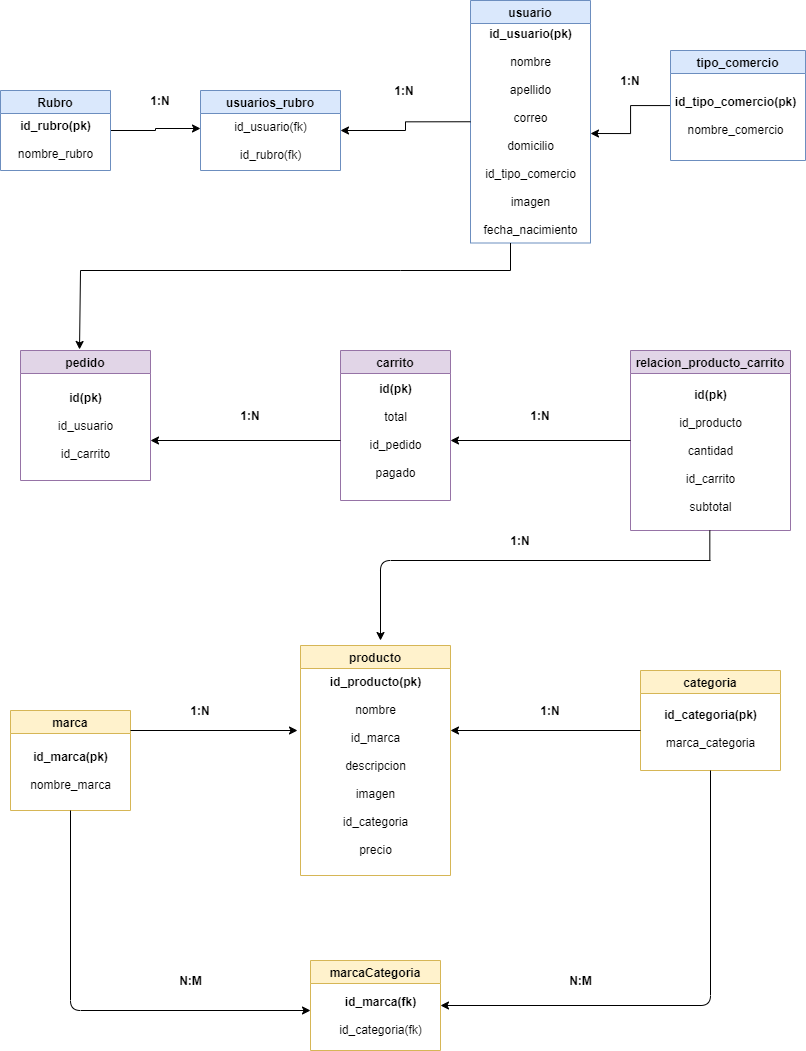

The diagram above was exported from draw.io. Its source (the exported page's mxGraphModel, read from the mxfile embedded in the PNG):
<mxGraphModel dx="1157" dy="600" grid="1" gridSize="10" guides="1" tooltips="1" connect="1" arrows="1" fold="1" page="1" pageScale="1" pageWidth="827" pageHeight="1169" math="0" shadow="0">
  <root>
    <mxCell id="0" />
    <mxCell id="1" parent="0" />
    <mxCell id="-1M9QSK-NKEfcf87JzeB-3" style="edgeStyle=orthogonalEdgeStyle;rounded=0;orthogonalLoop=1;jettySize=auto;html=1;exitX=1;exitY=0.5;exitDx=0;exitDy=0;" edge="1" parent="1" source="-1M9QSK-NKEfcf87JzeB-2">
      <mxGeometry relative="1" as="geometry">
        <mxPoint x="210" y="138" as="targetPoint" />
      </mxGeometry>
    </mxCell>
    <mxCell id="-1M9QSK-NKEfcf87JzeB-2" value="Rubro" style="swimlane;fillColor=#dae8fc;strokeColor=#6c8ebf;" vertex="1" parent="1">
      <mxGeometry x="10" y="100" width="110" height="80" as="geometry" />
    </mxCell>
    <mxCell id="-1M9QSK-NKEfcf87JzeB-4" value="&lt;b&gt;id_rubro(pk)&lt;br&gt;&lt;/b&gt;&lt;br&gt;nombre_rubro" style="text;html=1;align=center;verticalAlign=middle;resizable=0;points=[];autosize=1;strokeColor=none;" vertex="1" parent="-1M9QSK-NKEfcf87JzeB-2">
      <mxGeometry x="10" y="24" width="90" height="50" as="geometry" />
    </mxCell>
    <mxCell id="-1M9QSK-NKEfcf87JzeB-5" value="usuarios_rubro" style="swimlane;fillColor=#dae8fc;strokeColor=#6c8ebf;" vertex="1" parent="1">
      <mxGeometry x="210" y="100" width="140" height="80" as="geometry" />
    </mxCell>
    <mxCell id="-1M9QSK-NKEfcf87JzeB-6" value="id_usuario(fk)&lt;br&gt;&lt;br&gt;id_rubro(fk)" style="text;html=1;align=center;verticalAlign=middle;resizable=0;points=[];autosize=1;strokeColor=none;" vertex="1" parent="-1M9QSK-NKEfcf87JzeB-5">
      <mxGeometry x="25" y="25" width="90" height="50" as="geometry" />
    </mxCell>
    <mxCell id="-1M9QSK-NKEfcf87JzeB-8" value="usuario" style="swimlane;fillColor=#dae8fc;strokeColor=#6c8ebf;" vertex="1" parent="1">
      <mxGeometry x="480" y="10" width="120" height="242.5" as="geometry" />
    </mxCell>
    <mxCell id="-1M9QSK-NKEfcf87JzeB-9" value="&lt;b&gt;id_usuario(pk)&lt;br&gt;&lt;/b&gt;&lt;br&gt;nombre&lt;br&gt;&lt;br&gt;apellido&lt;br&gt;&lt;br&gt;correo&lt;br&gt;&lt;br&gt;domicilio&lt;br&gt;&lt;br&gt;id_tipo_comercio&lt;br&gt;&lt;br&gt;imagen&lt;br&gt;&lt;br&gt;fecha_nacimiento" style="text;html=1;align=center;verticalAlign=middle;resizable=0;points=[];autosize=1;strokeColor=none;" vertex="1" parent="-1M9QSK-NKEfcf87JzeB-8">
      <mxGeometry x="5" y="21" width="110" height="220" as="geometry" />
    </mxCell>
    <mxCell id="-1M9QSK-NKEfcf87JzeB-11" value="" style="edgeStyle=orthogonalEdgeStyle;rounded=0;orthogonalLoop=1;jettySize=auto;html=1;entryX=1;entryY=0.5;entryDx=0;entryDy=0;exitX=0;exitY=0.5;exitDx=0;exitDy=0;" edge="1" parent="1" source="-1M9QSK-NKEfcf87JzeB-8" target="-1M9QSK-NKEfcf87JzeB-5">
      <mxGeometry relative="1" as="geometry">
        <mxPoint x="510" y="145" as="sourcePoint" />
        <mxPoint x="340" y="280" as="targetPoint" />
      </mxGeometry>
    </mxCell>
    <mxCell id="-1M9QSK-NKEfcf87JzeB-15" value="" style="edgeStyle=orthogonalEdgeStyle;rounded=0;orthogonalLoop=1;jettySize=auto;html=1;" edge="1" parent="1" source="-1M9QSK-NKEfcf87JzeB-12">
      <mxGeometry relative="1" as="geometry">
        <mxPoint x="600" y="143" as="targetPoint" />
      </mxGeometry>
    </mxCell>
    <mxCell id="-1M9QSK-NKEfcf87JzeB-12" value="tipo_comercio" style="swimlane;fillColor=#dae8fc;strokeColor=#6c8ebf;" vertex="1" parent="1">
      <mxGeometry x="680" y="60" width="135" height="110" as="geometry" />
    </mxCell>
    <mxCell id="-1M9QSK-NKEfcf87JzeB-13" value="&lt;b&gt;id_tipo_comercio(pk)&lt;br&gt;&lt;/b&gt;&lt;br&gt;nombre_comercio" style="text;html=1;align=center;verticalAlign=middle;resizable=0;points=[];autosize=1;strokeColor=none;" vertex="1" parent="-1M9QSK-NKEfcf87JzeB-12">
      <mxGeometry x="-5" y="40" width="140" height="50" as="geometry" />
    </mxCell>
    <mxCell id="-1M9QSK-NKEfcf87JzeB-17" value="pedido" style="swimlane;fillColor=#e1d5e7;strokeColor=#9673a6;" vertex="1" parent="1">
      <mxGeometry x="30" y="360" width="130" height="130" as="geometry" />
    </mxCell>
    <mxCell id="-1M9QSK-NKEfcf87JzeB-28" value="&lt;b&gt;id(pk)&lt;br&gt;&lt;/b&gt;&lt;br&gt;id_usuario&lt;br&gt;&lt;br&gt;id_carrito" style="text;html=1;align=center;verticalAlign=middle;resizable=0;points=[];autosize=1;strokeColor=none;" vertex="1" parent="-1M9QSK-NKEfcf87JzeB-17">
      <mxGeometry x="30" y="35" width="70" height="80" as="geometry" />
    </mxCell>
    <mxCell id="-1M9QSK-NKEfcf87JzeB-18" value="carrito" style="swimlane;fillColor=#e1d5e7;strokeColor=#9673a6;" vertex="1" parent="1">
      <mxGeometry x="350" y="360" width="110" height="150" as="geometry" />
    </mxCell>
    <mxCell id="-1M9QSK-NKEfcf87JzeB-27" value="&lt;b&gt;id(pk)&lt;br&gt;&lt;/b&gt;&lt;br&gt;total&lt;br&gt;&lt;br&gt;id_pedido&lt;br&gt;&lt;br&gt;pagado" style="text;html=1;align=center;verticalAlign=middle;resizable=0;points=[];autosize=1;strokeColor=none;" vertex="1" parent="-1M9QSK-NKEfcf87JzeB-18">
      <mxGeometry x="20" y="30" width="70" height="100" as="geometry" />
    </mxCell>
    <mxCell id="-1M9QSK-NKEfcf87JzeB-19" value="relacion_producto_carrito" style="swimlane;startSize=23;fillColor=#e1d5e7;strokeColor=#9673a6;" vertex="1" parent="1">
      <mxGeometry x="640" y="360" width="160" height="180" as="geometry" />
    </mxCell>
    <mxCell id="-1M9QSK-NKEfcf87JzeB-20" value="&lt;b&gt;id(pk)&lt;br&gt;&lt;/b&gt;&lt;br&gt;id_producto&lt;br&gt;&lt;br&gt;cantidad&lt;br&gt;&lt;br&gt;id_carrito&lt;br&gt;&lt;br&gt;subtotal" style="text;html=1;align=center;verticalAlign=middle;resizable=0;points=[];autosize=1;strokeColor=none;" vertex="1" parent="-1M9QSK-NKEfcf87JzeB-19">
      <mxGeometry x="40" y="35" width="80" height="130" as="geometry" />
    </mxCell>
    <mxCell id="-1M9QSK-NKEfcf87JzeB-21" value="" style="endArrow=none;html=1;" edge="1" parent="1">
      <mxGeometry width="50" height="50" relative="1" as="geometry">
        <mxPoint x="410" y="280" as="sourcePoint" />
        <mxPoint x="520" y="280" as="targetPoint" />
      </mxGeometry>
    </mxCell>
    <mxCell id="-1M9QSK-NKEfcf87JzeB-22" value="" style="endArrow=none;html=1;" edge="1" parent="1">
      <mxGeometry width="50" height="50" relative="1" as="geometry">
        <mxPoint x="90" y="280" as="sourcePoint" />
        <mxPoint x="410" y="280" as="targetPoint" />
      </mxGeometry>
    </mxCell>
    <mxCell id="-1M9QSK-NKEfcf87JzeB-25" value="" style="endArrow=classic;html=1;entryX=0.454;entryY=-0.008;entryDx=0;entryDy=0;entryPerimeter=0;" edge="1" parent="1" target="-1M9QSK-NKEfcf87JzeB-17">
      <mxGeometry width="50" height="50" relative="1" as="geometry">
        <mxPoint x="90" y="280" as="sourcePoint" />
        <mxPoint x="150" y="320" as="targetPoint" />
      </mxGeometry>
    </mxCell>
    <mxCell id="-1M9QSK-NKEfcf87JzeB-26" value="" style="endArrow=classic;html=1;" edge="1" parent="1">
      <mxGeometry width="50" height="50" relative="1" as="geometry">
        <mxPoint x="640" y="450" as="sourcePoint" />
        <mxPoint x="460" y="450" as="targetPoint" />
      </mxGeometry>
    </mxCell>
    <mxCell id="-1M9QSK-NKEfcf87JzeB-29" value="marca" style="swimlane;fillColor=#fff2cc;strokeColor=#d6b656;" vertex="1" parent="1">
      <mxGeometry x="20" y="720" width="120" height="100" as="geometry" />
    </mxCell>
    <mxCell id="-1M9QSK-NKEfcf87JzeB-30" value="&lt;b&gt;id_marca(pk)&lt;br&gt;&lt;/b&gt;&lt;br&gt;nombre_marca" style="text;html=1;align=center;verticalAlign=middle;resizable=0;points=[];autosize=1;strokeColor=none;" vertex="1" parent="-1M9QSK-NKEfcf87JzeB-29">
      <mxGeometry x="10" y="35" width="100" height="50" as="geometry" />
    </mxCell>
    <mxCell id="-1M9QSK-NKEfcf87JzeB-31" value="producto" style="swimlane;fillColor=#fff2cc;strokeColor=#d6b656;" vertex="1" parent="1">
      <mxGeometry x="310" y="655" width="150" height="230" as="geometry" />
    </mxCell>
    <mxCell id="-1M9QSK-NKEfcf87JzeB-32" value="&lt;b&gt;id_producto(pk)&lt;br&gt;&lt;/b&gt;&lt;br&gt;nombre&lt;br&gt;&lt;br&gt;id_marca&lt;br&gt;&lt;br&gt;descripcion&lt;br&gt;&lt;br&gt;imagen&lt;br&gt;&lt;br&gt;id_categoria&lt;br&gt;&lt;br&gt;precio" style="text;html=1;align=center;verticalAlign=middle;resizable=0;points=[];autosize=1;strokeColor=none;" vertex="1" parent="-1M9QSK-NKEfcf87JzeB-31">
      <mxGeometry x="20" y="25" width="110" height="190" as="geometry" />
    </mxCell>
    <mxCell id="-1M9QSK-NKEfcf87JzeB-33" value="categoria" style="swimlane;fillColor=#fff2cc;strokeColor=#d6b656;" vertex="1" parent="1">
      <mxGeometry x="650" y="680" width="140" height="100" as="geometry" />
    </mxCell>
    <mxCell id="-1M9QSK-NKEfcf87JzeB-34" value="&lt;b&gt;id_categoria(pk)&lt;br&gt;&lt;/b&gt;&lt;br&gt;marca_categoria" style="text;html=1;align=center;verticalAlign=middle;resizable=0;points=[];autosize=1;strokeColor=none;" vertex="1" parent="-1M9QSK-NKEfcf87JzeB-33">
      <mxGeometry x="15" y="33" width="110" height="50" as="geometry" />
    </mxCell>
    <mxCell id="-1M9QSK-NKEfcf87JzeB-35" value="marcaCategoria" style="swimlane;fillColor=#fff2cc;strokeColor=#d6b656;" vertex="1" parent="1">
      <mxGeometry x="320" y="970" width="130" height="90" as="geometry" />
    </mxCell>
    <mxCell id="-1M9QSK-NKEfcf87JzeB-36" value="&lt;b&gt;id_marca(fk)&lt;br&gt;&lt;/b&gt;&lt;br&gt;id_categoria(fk)" style="text;html=1;align=center;verticalAlign=middle;resizable=0;points=[];autosize=1;strokeColor=none;" vertex="1" parent="-1M9QSK-NKEfcf87JzeB-35">
      <mxGeometry x="20" y="30" width="100" height="50" as="geometry" />
    </mxCell>
    <mxCell id="-1M9QSK-NKEfcf87JzeB-37" value="" style="endArrow=classic;html=1;" edge="1" parent="1">
      <mxGeometry width="50" height="50" relative="1" as="geometry">
        <mxPoint x="720" y="570" as="sourcePoint" />
        <mxPoint x="390" y="650" as="targetPoint" />
        <Array as="points">
          <mxPoint x="390" y="570" />
        </Array>
      </mxGeometry>
    </mxCell>
    <mxCell id="-1M9QSK-NKEfcf87JzeB-38" value="" style="endArrow=none;html=1;" edge="1" parent="1">
      <mxGeometry width="50" height="50" relative="1" as="geometry">
        <mxPoint x="719.33" y="540" as="sourcePoint" />
        <mxPoint x="719.33" y="570" as="targetPoint" />
      </mxGeometry>
    </mxCell>
    <mxCell id="-1M9QSK-NKEfcf87JzeB-39" value="" style="endArrow=classic;html=1;" edge="1" parent="1">
      <mxGeometry width="50" height="50" relative="1" as="geometry">
        <mxPoint x="350" y="450" as="sourcePoint" />
        <mxPoint x="160" y="450" as="targetPoint" />
      </mxGeometry>
    </mxCell>
    <mxCell id="-1M9QSK-NKEfcf87JzeB-40" value="" style="endArrow=classic;html=1;exitX=0.5;exitY=1;exitDx=0;exitDy=0;entryX=1;entryY=0.5;entryDx=0;entryDy=0;" edge="1" parent="1" source="-1M9QSK-NKEfcf87JzeB-33" target="-1M9QSK-NKEfcf87JzeB-35">
      <mxGeometry width="50" height="50" relative="1" as="geometry">
        <mxPoint x="790" y="880" as="sourcePoint" />
        <mxPoint x="630" y="1040" as="targetPoint" />
        <Array as="points">
          <mxPoint x="720" y="1015" />
        </Array>
      </mxGeometry>
    </mxCell>
    <mxCell id="-1M9QSK-NKEfcf87JzeB-41" value="" style="endArrow=classic;html=1;exitX=0.5;exitY=1;exitDx=0;exitDy=0;" edge="1" parent="1" source="-1M9QSK-NKEfcf87JzeB-29">
      <mxGeometry width="50" height="50" relative="1" as="geometry">
        <mxPoint x="380" y="920" as="sourcePoint" />
        <mxPoint x="320" y="1020" as="targetPoint" />
        <Array as="points">
          <mxPoint x="80" y="1020" />
        </Array>
      </mxGeometry>
    </mxCell>
    <mxCell id="-1M9QSK-NKEfcf87JzeB-42" value="" style="endArrow=classic;html=1;" edge="1" parent="1">
      <mxGeometry width="50" height="50" relative="1" as="geometry">
        <mxPoint x="650" y="740" as="sourcePoint" />
        <mxPoint x="460" y="740" as="targetPoint" />
      </mxGeometry>
    </mxCell>
    <mxCell id="-1M9QSK-NKEfcf87JzeB-43" value="" style="endArrow=classic;html=1;" edge="1" parent="1">
      <mxGeometry width="50" height="50" relative="1" as="geometry">
        <mxPoint x="140" y="740" as="sourcePoint" />
        <mxPoint x="307" y="740" as="targetPoint" />
      </mxGeometry>
    </mxCell>
    <mxCell id="-1M9QSK-NKEfcf87JzeB-44" value="1:N" style="text;html=1;strokeColor=none;fillColor=none;align=center;verticalAlign=middle;whiteSpace=wrap;rounded=0;fontStyle=1" vertex="1" parent="1">
      <mxGeometry x="620" y="80" width="40" height="20" as="geometry" />
    </mxCell>
    <mxCell id="-1M9QSK-NKEfcf87JzeB-45" value="1:N" style="text;html=1;strokeColor=none;fillColor=none;align=center;verticalAlign=middle;whiteSpace=wrap;rounded=0;fontStyle=1" vertex="1" parent="1">
      <mxGeometry x="393.5" y="90" width="40" height="20" as="geometry" />
    </mxCell>
    <mxCell id="-1M9QSK-NKEfcf87JzeB-46" value="1:N" style="text;html=1;strokeColor=none;fillColor=none;align=center;verticalAlign=middle;whiteSpace=wrap;rounded=0;fontStyle=1" vertex="1" parent="1">
      <mxGeometry x="150" y="100" width="40" height="20" as="geometry" />
    </mxCell>
    <mxCell id="-1M9QSK-NKEfcf87JzeB-49" value="N:M" style="text;html=1;align=center;verticalAlign=middle;resizable=0;points=[];autosize=1;strokeColor=none;fontStyle=1" vertex="1" parent="1">
      <mxGeometry x="180" y="980" width="40" height="20" as="geometry" />
    </mxCell>
    <mxCell id="-1M9QSK-NKEfcf87JzeB-50" value="" style="endArrow=none;html=1;" edge="1" parent="1">
      <mxGeometry width="50" height="50" relative="1" as="geometry">
        <mxPoint x="520" y="280" as="sourcePoint" />
        <mxPoint x="520" y="252.5" as="targetPoint" />
      </mxGeometry>
    </mxCell>
    <mxCell id="-1M9QSK-NKEfcf87JzeB-51" value="1:N" style="text;html=1;strokeColor=none;fillColor=none;align=center;verticalAlign=middle;whiteSpace=wrap;rounded=0;fontStyle=1" vertex="1" parent="1">
      <mxGeometry x="540" y="710" width="40" height="20" as="geometry" />
    </mxCell>
    <mxCell id="-1M9QSK-NKEfcf87JzeB-52" value="1:N" style="text;html=1;strokeColor=none;fillColor=none;align=center;verticalAlign=middle;whiteSpace=wrap;rounded=0;fontStyle=1" vertex="1" parent="1">
      <mxGeometry x="240" y="415" width="40" height="20" as="geometry" />
    </mxCell>
    <mxCell id="-1M9QSK-NKEfcf87JzeB-53" value="N:M" style="text;html=1;align=center;verticalAlign=middle;resizable=0;points=[];autosize=1;strokeColor=none;fontStyle=1" vertex="1" parent="1">
      <mxGeometry x="570" y="980" width="40" height="20" as="geometry" />
    </mxCell>
    <mxCell id="-1M9QSK-NKEfcf87JzeB-54" value="1:N" style="text;html=1;strokeColor=none;fillColor=none;align=center;verticalAlign=middle;whiteSpace=wrap;rounded=0;fontStyle=1" vertex="1" parent="1">
      <mxGeometry x="190" y="710" width="40" height="20" as="geometry" />
    </mxCell>
    <mxCell id="-1M9QSK-NKEfcf87JzeB-55" value="1:N" style="text;html=1;strokeColor=none;fillColor=none;align=center;verticalAlign=middle;whiteSpace=wrap;rounded=0;fontStyle=1" vertex="1" parent="1">
      <mxGeometry x="510" y="540" width="40" height="20" as="geometry" />
    </mxCell>
    <mxCell id="-1M9QSK-NKEfcf87JzeB-56" value="1:N" style="text;html=1;strokeColor=none;fillColor=none;align=center;verticalAlign=middle;whiteSpace=wrap;rounded=0;fontStyle=1" vertex="1" parent="1">
      <mxGeometry x="530" y="415" width="40" height="20" as="geometry" />
    </mxCell>
  </root>
</mxGraphModel>